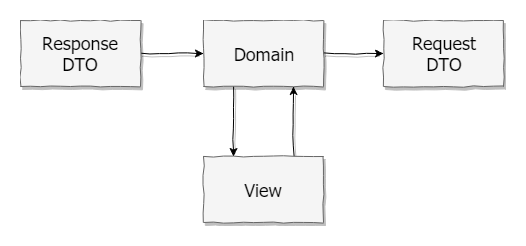

The diagram above was exported from draw.io. Its source (the exported page's mxGraphModel, read from the mxfile embedded in the PNG):
<mxGraphModel dx="761" dy="1103" grid="1" gridSize="10" guides="1" tooltips="1" connect="1" arrows="1" fold="1" page="1" pageScale="1.5" pageWidth="1169" pageHeight="826" background="#ffffff" math="0" shadow="0">
  <root>
    <mxCell id="0" style=";html=1;" />
    <mxCell id="1" style=";html=1;" parent="0" />
    <mxCell id="BpJmC0aa1LpHK1CnF7p8-5" style="edgeStyle=orthogonalEdgeStyle;rounded=0;orthogonalLoop=1;jettySize=auto;html=1;entryX=0;entryY=0.5;entryDx=0;entryDy=0;fontFamily=Tahoma;comic=1;shadow=1;" parent="1" source="3a17f1ce550125da-8" target="BpJmC0aa1LpHK1CnF7p8-2" edge="1">
      <mxGeometry relative="1" as="geometry" />
    </mxCell>
    <mxCell id="3a17f1ce550125da-8" value="Response DTO" style="whiteSpace=wrap;html=1;shadow=1;fontSize=18;fillColor=#f5f5f5;strokeColor=#666666;fontFamily=Tahoma;comic=1;glass=0;rounded=0;" parent="1" vertex="1">
      <mxGeometry x="597" y="444" width="120" height="66" as="geometry" />
    </mxCell>
    <mxCell id="BpJmC0aa1LpHK1CnF7p8-6" style="edgeStyle=orthogonalEdgeStyle;rounded=0;orthogonalLoop=1;jettySize=auto;html=1;entryX=0.25;entryY=0;entryDx=0;entryDy=0;exitX=0.25;exitY=1;exitDx=0;exitDy=0;fontFamily=Tahoma;comic=1;shadow=1;" parent="1" source="BpJmC0aa1LpHK1CnF7p8-2" target="BpJmC0aa1LpHK1CnF7p8-4" edge="1">
      <mxGeometry relative="1" as="geometry" />
    </mxCell>
    <mxCell id="BpJmC0aa1LpHK1CnF7p8-8" style="edgeStyle=orthogonalEdgeStyle;rounded=0;orthogonalLoop=1;jettySize=auto;html=1;entryX=0;entryY=0.5;entryDx=0;entryDy=0;fontFamily=Tahoma;comic=1;shadow=1;" parent="1" source="BpJmC0aa1LpHK1CnF7p8-2" target="BpJmC0aa1LpHK1CnF7p8-3" edge="1">
      <mxGeometry relative="1" as="geometry" />
    </mxCell>
    <mxCell id="BpJmC0aa1LpHK1CnF7p8-2" value="Domain" style="whiteSpace=wrap;html=1;shadow=1;fontSize=18;fillColor=#f5f5f5;strokeColor=#666666;fontFamily=Tahoma;comic=1;" parent="1" vertex="1">
      <mxGeometry x="780" y="444" width="120" height="66" as="geometry" />
    </mxCell>
    <mxCell id="BpJmC0aa1LpHK1CnF7p8-3" value="Request&lt;br&gt;DTO" style="whiteSpace=wrap;html=1;shadow=1;fontSize=18;fillColor=#f5f5f5;strokeColor=#666666;fontFamily=Tahoma;comic=1;" parent="1" vertex="1">
      <mxGeometry x="960" y="444" width="120" height="66" as="geometry" />
    </mxCell>
    <mxCell id="BpJmC0aa1LpHK1CnF7p8-7" style="edgeStyle=orthogonalEdgeStyle;rounded=0;orthogonalLoop=1;jettySize=auto;html=1;exitX=0.75;exitY=0;exitDx=0;exitDy=0;entryX=0.75;entryY=1;entryDx=0;entryDy=0;fontFamily=Tahoma;comic=1;shadow=1;" parent="1" source="BpJmC0aa1LpHK1CnF7p8-4" target="BpJmC0aa1LpHK1CnF7p8-2" edge="1">
      <mxGeometry relative="1" as="geometry" />
    </mxCell>
    <mxCell id="BpJmC0aa1LpHK1CnF7p8-4" value="View" style="whiteSpace=wrap;html=1;shadow=1;fontSize=18;fillColor=#f5f5f5;strokeColor=#666666;fontFamily=Tahoma;comic=1;" parent="1" vertex="1">
      <mxGeometry x="780" y="580" width="120" height="66" as="geometry" />
    </mxCell>
  </root>
</mxGraphModel>